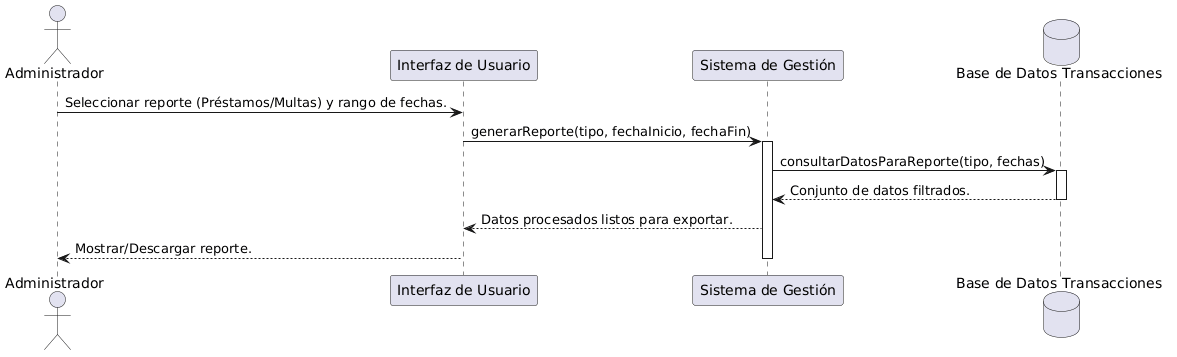

The diagram above was rendered by PlantUML. Its source (embedded in the PNG):
@startuml
actor "Administrador" as Actor
participant "Interfaz de Usuario" as UI
' Declaramos el Sistema para que PlantUML pueda dibujar las flechas hacia él
participant "Sistema de Gestión" as System
database "Base de Datos Transacciones" as DB_Transacciones

Actor -> UI : Seleccionar reporte (Préstamos/Multas) y rango de fechas.
UI -> System : generarReporte(tipo, fechaInicio, fechaFin)
activate System

System -> DB_Transacciones : consultarDatosParaReporte(tipo, fechas)
activate DB_Transacciones
DB_Transacciones --> System : Conjunto de datos filtrados.
deactivate DB_Transacciones

System --> UI : Datos procesados listos para exportar.
UI --> Actor : Mostrar/Descargar reporte.
deactivate System
@enduml